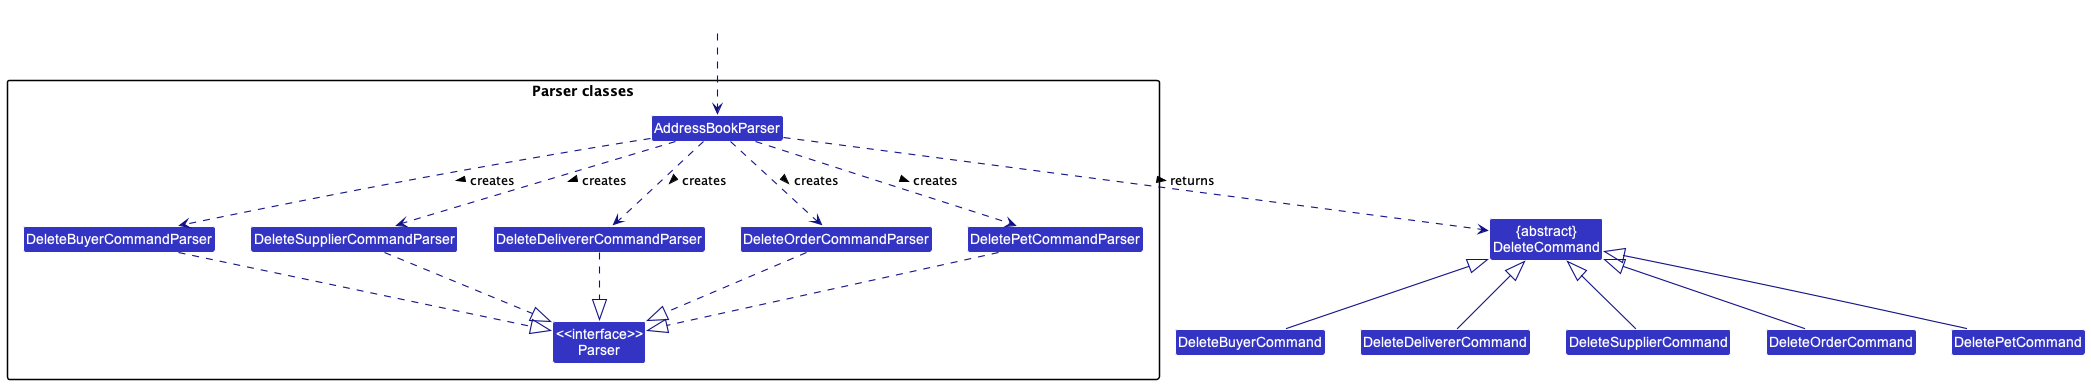

The diagram above was rendered by PlantUML. Its source (embedded in the PNG):
@startuml
!include style.puml
skinparam arrowThickness 1.1
skinparam arrowColor LOGIC_COLOR_T4
skinparam classBackgroundColor LOGIC_COLOR

Class "{abstract}\nDeleteCommand" as DeleteCommand
Class DeleteBuyerCommand
Class DeleteDelivererCommand
Class DeleteSupplierCommand
Class DeleteOrderCommand
Class DeletePetCommand

package "Parser classes"{
Class "<<interface>>\nParser" as Parser
Class AddressBookParser
Class DeleteBuyerCommandParser
Class DeleteSupplierCommandParser
Class DeleteDelivererCommandParser
Class DeleteOrderCommandParser
Class DeletePetCommandParser
}

Class HiddenOutside #FFFFFF
HiddenOutside ..> AddressBookParser

AddressBookParser .down.> DeleteBuyerCommandParser: creates >
AddressBookParser .down.> DeleteSupplierCommandParser: creates >
AddressBookParser .down.> DeleteDelivererCommandParser: creates >
AddressBookParser .down.> DeleteOrderCommandParser: creates >
AddressBookParser .down.> DeletePetCommandParser: creates >

DeleteBuyerCommandParser .down.|> Parser
DeleteSupplierCommandParser .down.|> Parser
DeleteDelivererCommandParser .down.|> Parser
DeleteOrderCommandParser .down.|> Parser
DeletePetCommandParser .down.|> Parser

AddressBookParser ..> DeleteCommand : returns >
DeleteBuyerCommand -up-|> DeleteCommand
DeleteSupplierCommand -up-|> DeleteCommand
DeleteDelivererCommand -up-|> DeleteCommand
DeleteOrderCommand -up-|> DeleteCommand
DeletePetCommand -up-|> DeleteCommand
@enduml